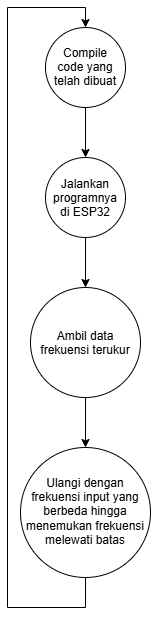

The diagram above was exported from draw.io. Its source (the exported page's mxGraphModel, read from the mxfile embedded in the PNG):
<mxGraphModel dx="934" dy="572" grid="1" gridSize="10" guides="1" tooltips="1" connect="1" arrows="1" fold="1" page="1" pageScale="1" pageWidth="850" pageHeight="1100" math="0" shadow="0">
  <root>
    <mxCell id="0" />
    <mxCell id="1" parent="0" />
    <mxCell id="ev0B_DVK_Bw1NFAgASNa-1" edge="1" parent="1" source="ev0B_DVK_Bw1NFAgASNa-2" style="edgeStyle=orthogonalEdgeStyle;rounded=0;orthogonalLoop=1;jettySize=auto;html=1;exitX=0.5;exitY=1;exitDx=0;exitDy=0;entryX=0.5;entryY=0;entryDx=0;entryDy=0;" target="ev0B_DVK_Bw1NFAgASNa-4">
      <mxGeometry relative="1" as="geometry" />
    </mxCell>
    <mxCell id="ev0B_DVK_Bw1NFAgASNa-2" parent="1" style="ellipse;whiteSpace=wrap;html=1;shapeInside=1;aspect=fixed;" value="Compile code yang telah dibuat" vertex="1">
      <mxGeometry height="80" width="80" x="378" y="60" as="geometry" />
    </mxCell>
    <mxCell id="ev0B_DVK_Bw1NFAgASNa-3" edge="1" parent="1" source="ev0B_DVK_Bw1NFAgASNa-4" style="edgeStyle=orthogonalEdgeStyle;rounded=0;orthogonalLoop=1;jettySize=auto;html=1;exitX=0.5;exitY=1;exitDx=0;exitDy=0;entryX=0.5;entryY=0;entryDx=0;entryDy=0;" target="ev0B_DVK_Bw1NFAgASNa-6">
      <mxGeometry relative="1" as="geometry" />
    </mxCell>
    <mxCell id="ev0B_DVK_Bw1NFAgASNa-4" parent="1" style="ellipse;whiteSpace=wrap;html=1;shapeInside=1;aspect=fixed;" value="Jalankan programnya di ESP32" vertex="1">
      <mxGeometry height="80" width="80" x="378" y="190" as="geometry" />
    </mxCell>
    <mxCell id="ev0B_DVK_Bw1NFAgASNa-5" edge="1" parent="1" source="ev0B_DVK_Bw1NFAgASNa-6" style="edgeStyle=orthogonalEdgeStyle;rounded=0;orthogonalLoop=1;jettySize=auto;html=1;exitX=0.5;exitY=1;exitDx=0;exitDy=0;" target="ev0B_DVK_Bw1NFAgASNa-8">
      <mxGeometry relative="1" as="geometry" />
    </mxCell>
    <mxCell id="ev0B_DVK_Bw1NFAgASNa-6" parent="1" style="ellipse;whiteSpace=wrap;html=1;shapeInside=1;aspect=fixed;" value="Ambil data frekuensi terukur" vertex="1">
      <mxGeometry height="110" width="110" x="363" y="320" as="geometry" />
    </mxCell>
    <mxCell id="ev0B_DVK_Bw1NFAgASNa-7" edge="1" parent="1" source="ev0B_DVK_Bw1NFAgASNa-8" style="edgeStyle=orthogonalEdgeStyle;rounded=0;orthogonalLoop=1;jettySize=auto;html=1;exitX=0.5;exitY=1;exitDx=0;exitDy=0;entryX=0.5;entryY=0;entryDx=0;entryDy=0;" target="ev0B_DVK_Bw1NFAgASNa-2">
      <mxGeometry relative="1" as="geometry">
        <Array as="points">
          <mxPoint x="418" y="640" />
          <mxPoint x="340" y="640" />
          <mxPoint x="340" y="40" />
          <mxPoint x="418" y="40" />
        </Array>
      </mxGeometry>
    </mxCell>
    <mxCell id="ev0B_DVK_Bw1NFAgASNa-8" parent="1" style="ellipse;whiteSpace=wrap;html=1;shapeInside=1;aspect=fixed;" value="Ulangi dengan frekuensi input yang berbeda hingga menemukan frekuensi melewati batas" vertex="1">
      <mxGeometry height="130" width="130" x="353" y="480" as="geometry" />
    </mxCell>
  </root>
</mxGraphModel>